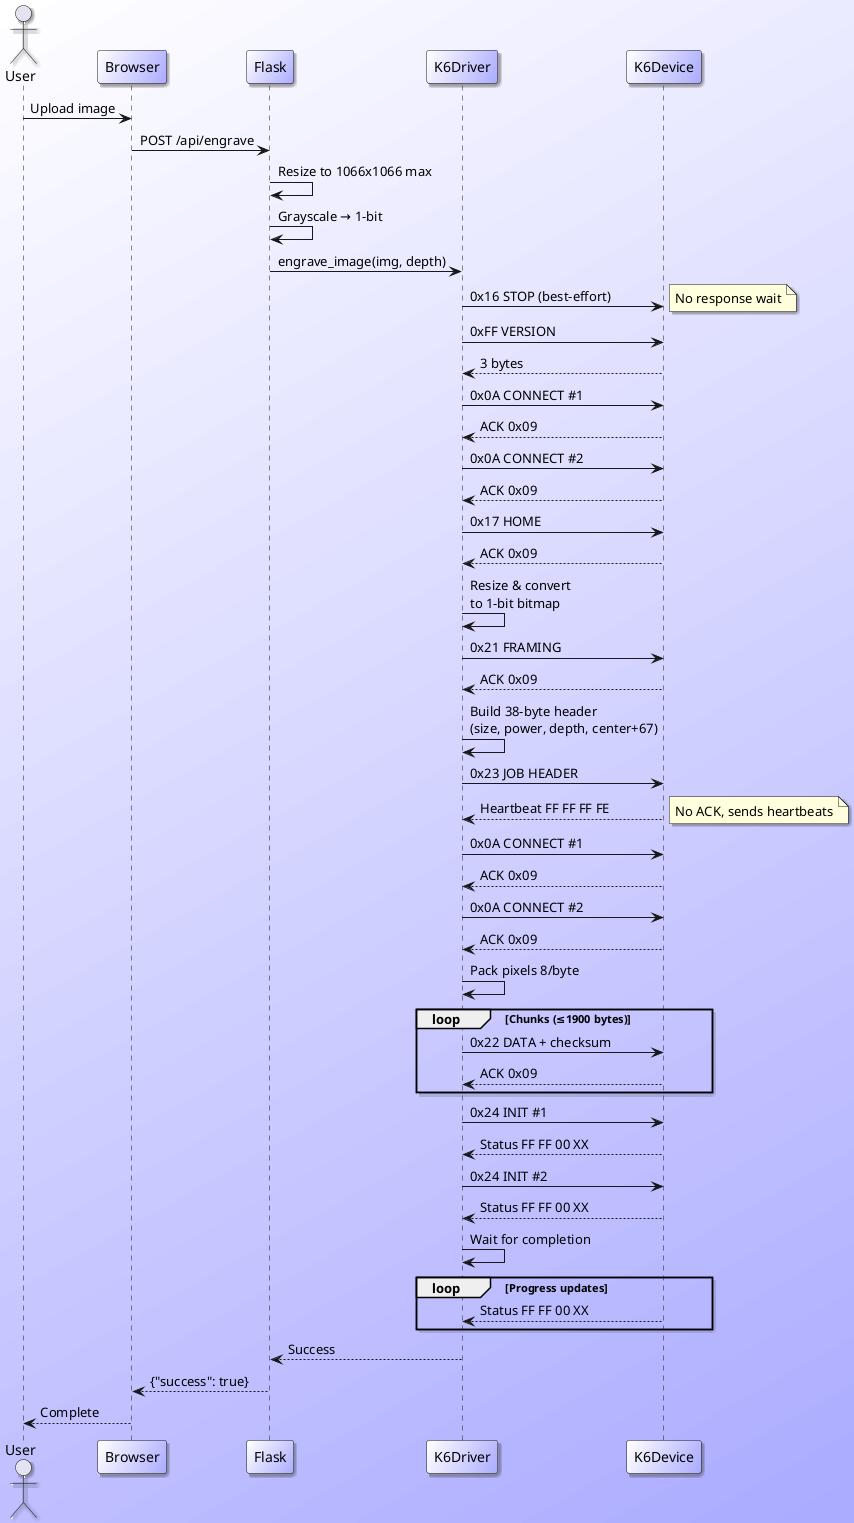

The diagram above was rendered by PlantUML. Its source (embedded in the PNG):
@startuml
skinparam backgroundColor #fff/aaf
skinparam participantbackgroundColor #fff/aaf
skinparam Shadowing 1

actor User
participant Browser
participant Flask
participant K6Driver
participant K6Device

User -> Browser: Upload image
Browser -> Flask: POST /api/engrave
Flask -> Flask: Resize to 1066x1066 max
Flask -> Flask: Grayscale → 1-bit
Flask -> K6Driver: engrave_image(img, depth)

K6Driver -> K6Device: 0x16 STOP (best-effort)
note right: No response wait

K6Driver -> K6Device: 0xFF VERSION
K6Device --> K6Driver: 3 bytes

K6Driver -> K6Device: 0x0A CONNECT #1
K6Device --> K6Driver: ACK 0x09

K6Driver -> K6Device: 0x0A CONNECT #2
K6Device --> K6Driver: ACK 0x09

K6Driver -> K6Device: 0x17 HOME
K6Device --> K6Driver: ACK 0x09

K6Driver -> K6Driver: Resize & convert\nto 1-bit bitmap
K6Driver -> K6Device: 0x21 FRAMING
K6Device --> K6Driver: ACK 0x09

K6Driver -> K6Driver: Build 38-byte header\n(size, power, depth, center+67)
K6Driver -> K6Device: 0x23 JOB HEADER
K6Device --> K6Driver: Heartbeat FF FF FF FE
note right: No ACK, sends heartbeats

K6Driver -> K6Device: 0x0A CONNECT #1
K6Device --> K6Driver: ACK 0x09

K6Driver -> K6Device: 0x0A CONNECT #2
K6Device --> K6Driver: ACK 0x09

K6Driver -> K6Driver: Pack pixels 8/byte
loop Chunks (≤1900 bytes)
  K6Driver -> K6Device: 0x22 DATA + checksum
  K6Device --> K6Driver: ACK 0x09
end

K6Driver -> K6Device: 0x24 INIT #1
K6Device --> K6Driver: Status FF FF 00 XX

K6Driver -> K6Device: 0x24 INIT #2
K6Device --> K6Driver: Status FF FF 00 XX

K6Driver -> K6Driver: Wait for completion
loop Progress updates
  K6Device --> K6Driver: Status FF FF 00 XX
end

K6Driver --> Flask: Success
Flask --> Browser: {"success": true}
Browser --> User: Complete

@enduml